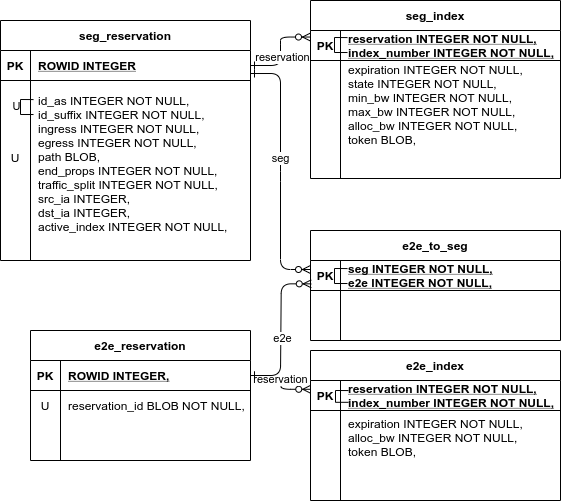

The diagram above was exported from draw.io. Its source (the exported page's mxGraphModel, read from the mxfile embedded in the PNG):
<mxGraphModel dx="1992" dy="1085" grid="1" gridSize="10" guides="1" tooltips="1" connect="1" arrows="1" fold="1" page="1" pageScale="1" pageWidth="583" pageHeight="827" math="0" shadow="0" extFonts="Permanent Marker^https://fonts.googleapis.com/css?family=Permanent+Marker">
  <root>
    <mxCell id="0" />
    <mxCell id="1" parent="0" />
    <mxCell id="C-vyLk0tnHw3VtMMgP7b-1" value="" style="edgeStyle=entityRelationEdgeStyle;endArrow=ERzeroToMany;startArrow=ERone;endFill=1;startFill=0;entryX=0;entryY=0.218;entryDx=0;entryDy=0;entryPerimeter=0;" parent="1" source="C-vyLk0tnHw3VtMMgP7b-24" target="C-vyLk0tnHw3VtMMgP7b-14" edge="1">
      <mxGeometry width="100" height="100" relative="1" as="geometry">
        <mxPoint x="250" y="590" as="sourcePoint" />
        <mxPoint x="350" y="490" as="targetPoint" />
      </mxGeometry>
    </mxCell>
    <mxCell id="0_nx9LmPbcOiRUm300Kv-6" value="reservation" style="edgeLabel;html=1;align=center;verticalAlign=middle;resizable=0;points=[];" vertex="1" connectable="0" parent="C-vyLk0tnHw3VtMMgP7b-1">
      <mxGeometry x="-0.1095" y="-1" relative="1" as="geometry">
        <mxPoint as="offset" />
      </mxGeometry>
    </mxCell>
    <mxCell id="0_nx9LmPbcOiRUm300Kv-11" value="" style="group" vertex="1" connectable="0" parent="1">
      <mxGeometry x="310" width="250" height="178" as="geometry" />
    </mxCell>
    <mxCell id="C-vyLk0tnHw3VtMMgP7b-13" value="seg_index" style="shape=table;startSize=30;container=1;collapsible=1;childLayout=tableLayout;fixedRows=1;rowLines=0;fontStyle=1;align=center;resizeLast=1;" parent="0_nx9LmPbcOiRUm300Kv-11" vertex="1">
      <mxGeometry width="250" height="178" as="geometry" />
    </mxCell>
    <mxCell id="C-vyLk0tnHw3VtMMgP7b-14" value="" style="shape=partialRectangle;collapsible=0;dropTarget=0;pointerEvents=0;fillColor=none;points=[[0,0.5],[1,0.5]];portConstraint=eastwest;top=0;left=0;right=0;bottom=1;" parent="C-vyLk0tnHw3VtMMgP7b-13" vertex="1">
      <mxGeometry y="30" width="250" height="30" as="geometry" />
    </mxCell>
    <mxCell id="C-vyLk0tnHw3VtMMgP7b-15" value="PK" style="shape=partialRectangle;overflow=hidden;connectable=0;fillColor=none;top=0;left=0;bottom=0;right=0;fontStyle=1;" parent="C-vyLk0tnHw3VtMMgP7b-14" vertex="1">
      <mxGeometry width="30" height="30" as="geometry" />
    </mxCell>
    <mxCell id="C-vyLk0tnHw3VtMMgP7b-16" value="reservation&#09;INTEGER NOT NULL,&#10;&#09;&#09;index_number&#09;INTEGER NOT NULL," style="shape=partialRectangle;overflow=hidden;connectable=0;fillColor=none;top=0;left=0;bottom=0;right=0;align=left;spacingLeft=6;fontStyle=5;" parent="C-vyLk0tnHw3VtMMgP7b-14" vertex="1">
      <mxGeometry x="30" width="220" height="30" as="geometry" />
    </mxCell>
    <mxCell id="C-vyLk0tnHw3VtMMgP7b-17" value="" style="shape=partialRectangle;collapsible=0;dropTarget=0;pointerEvents=0;fillColor=none;points=[[0,0.5],[1,0.5]];portConstraint=eastwest;top=0;left=0;right=0;bottom=0;" parent="C-vyLk0tnHw3VtMMgP7b-13" vertex="1">
      <mxGeometry y="60" width="250" height="88" as="geometry" />
    </mxCell>
    <mxCell id="C-vyLk0tnHw3VtMMgP7b-18" value="" style="shape=partialRectangle;overflow=hidden;connectable=0;fillColor=none;top=0;left=0;bottom=0;right=0;" parent="C-vyLk0tnHw3VtMMgP7b-17" vertex="1">
      <mxGeometry width="30" height="88" as="geometry" />
    </mxCell>
    <mxCell id="C-vyLk0tnHw3VtMMgP7b-19" value="expiration&#09;INTEGER NOT NULL,&#10;&#09;&#09;state&#09;INTEGER NOT NULL,&#10;&#09;&#09;min_bw&#09;INTEGER NOT NULL,&#10;&#09;&#09;max_bw&#09;INTEGER NOT NULL,&#10;&#09;&#09;alloc_bw&#09;INTEGER NOT NULL,&#10;&#09;&#09;token&#09;BLOB," style="shape=partialRectangle;overflow=hidden;connectable=0;fillColor=none;top=0;left=0;bottom=0;right=0;align=left;spacingLeft=6;" parent="C-vyLk0tnHw3VtMMgP7b-17" vertex="1">
      <mxGeometry x="30" width="220" height="88" as="geometry" />
    </mxCell>
    <mxCell id="C-vyLk0tnHw3VtMMgP7b-20" value="" style="shape=partialRectangle;collapsible=0;dropTarget=0;pointerEvents=0;fillColor=none;points=[[0,0.5],[1,0.5]];portConstraint=eastwest;top=0;left=0;right=0;bottom=0;" parent="C-vyLk0tnHw3VtMMgP7b-13" vertex="1">
      <mxGeometry y="148" width="250" height="30" as="geometry" />
    </mxCell>
    <mxCell id="C-vyLk0tnHw3VtMMgP7b-21" value="" style="shape=partialRectangle;overflow=hidden;connectable=0;fillColor=none;top=0;left=0;bottom=0;right=0;" parent="C-vyLk0tnHw3VtMMgP7b-20" vertex="1">
      <mxGeometry width="30" height="30" as="geometry" />
    </mxCell>
    <mxCell id="C-vyLk0tnHw3VtMMgP7b-22" value="" style="shape=partialRectangle;overflow=hidden;connectable=0;fillColor=none;top=0;left=0;bottom=0;right=0;align=left;spacingLeft=6;" parent="C-vyLk0tnHw3VtMMgP7b-20" vertex="1">
      <mxGeometry x="30" width="220" height="30" as="geometry" />
    </mxCell>
    <mxCell id="0_nx9LmPbcOiRUm300Kv-3" value="" style="endArrow=none;html=1;entryX=0.132;entryY=0.106;entryDx=0;entryDy=0;entryPerimeter=0;exitX=0.132;exitY=0.189;exitDx=0;exitDy=0;exitPerimeter=0;rounded=0;" edge="1" parent="0_nx9LmPbcOiRUm300Kv-11">
      <mxGeometry width="50" height="50" relative="1" as="geometry">
        <mxPoint x="37" y="52.01999999999998" as="sourcePoint" />
        <mxPoint x="37" y="37.07999999999993" as="targetPoint" />
        <Array as="points">
          <mxPoint x="24" y="52" />
          <mxPoint x="24" y="37" />
        </Array>
      </mxGeometry>
    </mxCell>
    <mxCell id="0_nx9LmPbcOiRUm300Kv-13" value="" style="group" vertex="1" connectable="0" parent="1">
      <mxGeometry y="20" width="250" height="240" as="geometry" />
    </mxCell>
    <mxCell id="C-vyLk0tnHw3VtMMgP7b-23" value="seg_reservation" style="shape=table;startSize=30;container=1;collapsible=1;childLayout=tableLayout;fixedRows=1;rowLines=0;fontStyle=1;align=center;resizeLast=1;" parent="0_nx9LmPbcOiRUm300Kv-13" vertex="1">
      <mxGeometry width="250" height="240" as="geometry" />
    </mxCell>
    <mxCell id="C-vyLk0tnHw3VtMMgP7b-24" value="" style="shape=partialRectangle;collapsible=0;dropTarget=0;pointerEvents=0;fillColor=none;points=[[0,0.5],[1,0.5]];portConstraint=eastwest;top=0;left=0;right=0;bottom=1;" parent="C-vyLk0tnHw3VtMMgP7b-23" vertex="1">
      <mxGeometry y="30" width="250" height="30" as="geometry" />
    </mxCell>
    <mxCell id="C-vyLk0tnHw3VtMMgP7b-25" value="PK" style="shape=partialRectangle;overflow=hidden;connectable=0;fillColor=none;top=0;left=0;bottom=0;right=0;fontStyle=1;" parent="C-vyLk0tnHw3VtMMgP7b-24" vertex="1">
      <mxGeometry width="30" height="30" as="geometry" />
    </mxCell>
    <mxCell id="C-vyLk0tnHw3VtMMgP7b-26" value="ROWID INTEGER" style="shape=partialRectangle;overflow=hidden;connectable=0;fillColor=none;top=0;left=0;bottom=0;right=0;align=left;spacingLeft=6;fontStyle=5;" parent="C-vyLk0tnHw3VtMMgP7b-24" vertex="1">
      <mxGeometry x="30" width="220" height="30" as="geometry" />
    </mxCell>
    <mxCell id="C-vyLk0tnHw3VtMMgP7b-27" value="" style="shape=partialRectangle;collapsible=0;dropTarget=0;pointerEvents=0;fillColor=none;points=[[0,0.5],[1,0.5]];portConstraint=eastwest;top=0;left=0;right=0;bottom=0;" parent="C-vyLk0tnHw3VtMMgP7b-23" vertex="1">
      <mxGeometry y="60" width="250" height="180" as="geometry" />
    </mxCell>
    <mxCell id="C-vyLk0tnHw3VtMMgP7b-28" value="" style="shape=partialRectangle;overflow=hidden;connectable=0;fillColor=none;top=0;left=0;bottom=0;right=0;" parent="C-vyLk0tnHw3VtMMgP7b-27" vertex="1">
      <mxGeometry width="30" height="180" as="geometry" />
    </mxCell>
    <mxCell id="C-vyLk0tnHw3VtMMgP7b-29" value="id_as&#09;INTEGER NOT NULL,&#10;&#09;&#09;id_suffix&#09;INTEGER NOT NULL,&#10;&#09;&#09;ingress&#09;INTEGER NOT NULL,&#10;&#09;&#09;egress&#09;INTEGER NOT NULL,&#10;&#09;&#09;path&#09;BLOB,&#10;&#09;&#09;end_props&#09;INTEGER NOT NULL,&#10;&#09;&#09;traffic_split&#09;INTEGER NOT NULL,&#10;&#09;&#09;src_ia INTEGER,&#10;&#09;&#09;dst_ia INTEGER,&#10;&#09;&#09;active_index&#09;INTEGER NOT NULL,&#10;" style="shape=partialRectangle;overflow=hidden;connectable=0;fillColor=none;top=0;left=0;bottom=0;right=0;align=left;spacingLeft=6;" parent="C-vyLk0tnHw3VtMMgP7b-27" vertex="1">
      <mxGeometry x="30" width="220" height="180" as="geometry" />
    </mxCell>
    <mxCell id="0_nx9LmPbcOiRUm300Kv-1" value="" style="endArrow=none;html=1;entryX=0.132;entryY=0.106;entryDx=0;entryDy=0;entryPerimeter=0;exitX=0.132;exitY=0.189;exitDx=0;exitDy=0;exitPerimeter=0;rounded=0;" edge="1" parent="C-vyLk0tnHw3VtMMgP7b-23" source="C-vyLk0tnHw3VtMMgP7b-27" target="C-vyLk0tnHw3VtMMgP7b-27">
      <mxGeometry width="50" height="50" relative="1" as="geometry">
        <mxPoint x="30" y="360" as="sourcePoint" />
        <mxPoint x="30" y="310" as="targetPoint" />
        <Array as="points">
          <mxPoint x="20" y="94" />
          <mxPoint x="20" y="79" />
        </Array>
      </mxGeometry>
    </mxCell>
    <mxCell id="0_nx9LmPbcOiRUm300Kv-2" value="U" style="edgeLabel;html=1;align=center;verticalAlign=middle;resizable=0;points=[];horizontal=1;labelBackgroundColor=none;" vertex="1" connectable="0" parent="0_nx9LmPbcOiRUm300Kv-1">
      <mxGeometry x="0.1481" y="1" relative="1" as="geometry">
        <mxPoint x="-4" y="2.7" as="offset" />
      </mxGeometry>
    </mxCell>
    <mxCell id="0_nx9LmPbcOiRUm300Kv-5" value="U" style="text;html=1;strokeColor=none;fillColor=none;align=center;verticalAlign=middle;whiteSpace=wrap;rounded=0;labelBackgroundColor=none;" vertex="1" parent="0_nx9LmPbcOiRUm300Kv-13">
      <mxGeometry x="10" y="132" width="10" height="10" as="geometry" />
    </mxCell>
    <mxCell id="0_nx9LmPbcOiRUm300Kv-49" value="" style="edgeStyle=entityRelationEdgeStyle;endArrow=ERzeroToMany;startArrow=ERone;endFill=1;startFill=0;exitX=1;exitY=0.5;exitDx=0;exitDy=0;entryX=0.001;entryY=0.293;entryDx=0;entryDy=0;entryPerimeter=0;" edge="1" parent="1" source="0_nx9LmPbcOiRUm300Kv-26" target="0_nx9LmPbcOiRUm300Kv-90">
      <mxGeometry width="100" height="100" relative="1" as="geometry">
        <mxPoint x="250" y="590" as="sourcePoint" />
        <mxPoint x="355.25" y="670.1399999999999" as="targetPoint" />
      </mxGeometry>
    </mxCell>
    <mxCell id="0_nx9LmPbcOiRUm300Kv-50" value="reservation" style="edgeLabel;html=1;align=center;verticalAlign=middle;resizable=0;points=[];" vertex="1" connectable="0" parent="0_nx9LmPbcOiRUm300Kv-49">
      <mxGeometry x="-0.1095" y="-1" relative="1" as="geometry">
        <mxPoint as="offset" />
      </mxGeometry>
    </mxCell>
    <mxCell id="0_nx9LmPbcOiRUm300Kv-87" value="" style="group" vertex="1" connectable="0" parent="1">
      <mxGeometry x="310" y="230" width="250" height="110" as="geometry" />
    </mxCell>
    <mxCell id="0_nx9LmPbcOiRUm300Kv-63" value="e2e_to_seg" style="shape=table;startSize=30;container=1;collapsible=1;childLayout=tableLayout;fixedRows=1;rowLines=0;fontStyle=1;align=center;resizeLast=1;" vertex="1" parent="0_nx9LmPbcOiRUm300Kv-87">
      <mxGeometry width="250" height="110" as="geometry" />
    </mxCell>
    <mxCell id="0_nx9LmPbcOiRUm300Kv-64" value="" style="shape=partialRectangle;collapsible=0;dropTarget=0;pointerEvents=0;fillColor=none;points=[[0,0.5],[1,0.5]];portConstraint=eastwest;top=0;left=0;right=0;bottom=1;" vertex="1" parent="0_nx9LmPbcOiRUm300Kv-63">
      <mxGeometry y="30" width="250" height="30" as="geometry" />
    </mxCell>
    <mxCell id="0_nx9LmPbcOiRUm300Kv-65" value="PK" style="shape=partialRectangle;overflow=hidden;connectable=0;fillColor=none;top=0;left=0;bottom=0;right=0;fontStyle=1;" vertex="1" parent="0_nx9LmPbcOiRUm300Kv-64">
      <mxGeometry width="30" height="30" as="geometry" />
    </mxCell>
    <mxCell id="0_nx9LmPbcOiRUm300Kv-66" value="seg INTEGER NOT NULL,&#10;e2e INTEGER NOT NULL," style="shape=partialRectangle;overflow=hidden;connectable=0;fillColor=none;top=0;left=0;bottom=0;right=0;align=left;spacingLeft=6;fontStyle=5;" vertex="1" parent="0_nx9LmPbcOiRUm300Kv-64">
      <mxGeometry x="30" width="220" height="30" as="geometry" />
    </mxCell>
    <mxCell id="0_nx9LmPbcOiRUm300Kv-67" value="" style="shape=partialRectangle;collapsible=0;dropTarget=0;pointerEvents=0;fillColor=none;points=[[0,0.5],[1,0.5]];portConstraint=eastwest;top=0;left=0;right=0;bottom=0;" vertex="1" parent="0_nx9LmPbcOiRUm300Kv-63">
      <mxGeometry y="60" width="250" height="20" as="geometry" />
    </mxCell>
    <mxCell id="0_nx9LmPbcOiRUm300Kv-68" value="" style="shape=partialRectangle;overflow=hidden;connectable=0;fillColor=none;top=0;left=0;bottom=0;right=0;" vertex="1" parent="0_nx9LmPbcOiRUm300Kv-67">
      <mxGeometry width="30" height="20" as="geometry" />
    </mxCell>
    <mxCell id="0_nx9LmPbcOiRUm300Kv-69" value="" style="shape=partialRectangle;overflow=hidden;connectable=0;fillColor=none;top=0;left=0;bottom=0;right=0;align=left;spacingLeft=6;" vertex="1" parent="0_nx9LmPbcOiRUm300Kv-67">
      <mxGeometry x="30" width="220" height="20" as="geometry" />
    </mxCell>
    <mxCell id="0_nx9LmPbcOiRUm300Kv-70" value="" style="shape=partialRectangle;collapsible=0;dropTarget=0;pointerEvents=0;fillColor=none;points=[[0,0.5],[1,0.5]];portConstraint=eastwest;top=0;left=0;right=0;bottom=0;" vertex="1" parent="0_nx9LmPbcOiRUm300Kv-63">
      <mxGeometry y="80" width="250" height="30" as="geometry" />
    </mxCell>
    <mxCell id="0_nx9LmPbcOiRUm300Kv-71" value="" style="shape=partialRectangle;overflow=hidden;connectable=0;fillColor=none;top=0;left=0;bottom=0;right=0;" vertex="1" parent="0_nx9LmPbcOiRUm300Kv-70">
      <mxGeometry width="30" height="30" as="geometry" />
    </mxCell>
    <mxCell id="0_nx9LmPbcOiRUm300Kv-72" value="" style="shape=partialRectangle;overflow=hidden;connectable=0;fillColor=none;top=0;left=0;bottom=0;right=0;align=left;spacingLeft=6;" vertex="1" parent="0_nx9LmPbcOiRUm300Kv-70">
      <mxGeometry x="30" width="220" height="30" as="geometry" />
    </mxCell>
    <mxCell id="0_nx9LmPbcOiRUm300Kv-73" value="" style="endArrow=none;html=1;entryX=0.132;entryY=0.106;entryDx=0;entryDy=0;entryPerimeter=0;exitX=0.132;exitY=0.189;exitDx=0;exitDy=0;exitPerimeter=0;rounded=0;" edge="1" parent="0_nx9LmPbcOiRUm300Kv-87">
      <mxGeometry width="50" height="50" relative="1" as="geometry">
        <mxPoint x="37" y="53.01999999999998" as="sourcePoint" />
        <mxPoint x="37" y="38.07999999999993" as="targetPoint" />
        <Array as="points">
          <mxPoint x="24" y="53" />
          <mxPoint x="24" y="38" />
        </Array>
      </mxGeometry>
    </mxCell>
    <mxCell id="0_nx9LmPbcOiRUm300Kv-88" value="" style="group" vertex="1" connectable="0" parent="1">
      <mxGeometry x="310" y="350" width="250" height="150" as="geometry" />
    </mxCell>
    <mxCell id="0_nx9LmPbcOiRUm300Kv-101" value="" style="group" vertex="1" connectable="0" parent="0_nx9LmPbcOiRUm300Kv-88">
      <mxGeometry width="250" height="150" as="geometry" />
    </mxCell>
    <mxCell id="0_nx9LmPbcOiRUm300Kv-89" value="e2e_index" style="shape=table;startSize=30;container=1;collapsible=1;childLayout=tableLayout;fixedRows=1;rowLines=0;fontStyle=1;align=center;resizeLast=1;" vertex="1" parent="0_nx9LmPbcOiRUm300Kv-101">
      <mxGeometry width="250" height="150" as="geometry" />
    </mxCell>
    <mxCell id="0_nx9LmPbcOiRUm300Kv-90" value="" style="shape=partialRectangle;collapsible=0;dropTarget=0;pointerEvents=0;fillColor=none;points=[[0,0.5],[1,0.5]];portConstraint=eastwest;top=0;left=0;right=0;bottom=1;" vertex="1" parent="0_nx9LmPbcOiRUm300Kv-89">
      <mxGeometry y="30" width="250" height="30" as="geometry" />
    </mxCell>
    <mxCell id="0_nx9LmPbcOiRUm300Kv-91" value="PK" style="shape=partialRectangle;overflow=hidden;connectable=0;fillColor=none;top=0;left=0;bottom=0;right=0;fontStyle=1;" vertex="1" parent="0_nx9LmPbcOiRUm300Kv-90">
      <mxGeometry width="30" height="30" as="geometry" />
    </mxCell>
    <mxCell id="0_nx9LmPbcOiRUm300Kv-92" value="reservation&#09;INTEGER NOT NULL,&#10;&#09;&#09;index_number&#09;INTEGER NOT NULL," style="shape=partialRectangle;overflow=hidden;connectable=0;fillColor=none;top=0;left=0;bottom=0;right=0;align=left;spacingLeft=6;fontStyle=5;" vertex="1" parent="0_nx9LmPbcOiRUm300Kv-90">
      <mxGeometry x="30" width="220" height="30" as="geometry" />
    </mxCell>
    <mxCell id="0_nx9LmPbcOiRUm300Kv-93" value="" style="shape=partialRectangle;collapsible=0;dropTarget=0;pointerEvents=0;fillColor=none;points=[[0,0.5],[1,0.5]];portConstraint=eastwest;top=0;left=0;right=0;bottom=0;" vertex="1" parent="0_nx9LmPbcOiRUm300Kv-89">
      <mxGeometry y="60" width="250" height="60" as="geometry" />
    </mxCell>
    <mxCell id="0_nx9LmPbcOiRUm300Kv-94" value="" style="shape=partialRectangle;overflow=hidden;connectable=0;fillColor=none;top=0;left=0;bottom=0;right=0;" vertex="1" parent="0_nx9LmPbcOiRUm300Kv-93">
      <mxGeometry width="30" height="60" as="geometry" />
    </mxCell>
    <mxCell id="0_nx9LmPbcOiRUm300Kv-95" value="expiration&#09;INTEGER NOT NULL,&#10;&#09;&#09;alloc_bw&#09;INTEGER NOT NULL,&#10;&#09;&#09;token&#09;BLOB," style="shape=partialRectangle;overflow=hidden;connectable=0;fillColor=none;top=0;left=0;bottom=0;right=0;align=left;spacingLeft=6;verticalAlign=top;" vertex="1" parent="0_nx9LmPbcOiRUm300Kv-93">
      <mxGeometry x="30" width="220" height="60" as="geometry" />
    </mxCell>
    <mxCell id="0_nx9LmPbcOiRUm300Kv-96" value="" style="shape=partialRectangle;collapsible=0;dropTarget=0;pointerEvents=0;fillColor=none;points=[[0,0.5],[1,0.5]];portConstraint=eastwest;top=0;left=0;right=0;bottom=0;" vertex="1" parent="0_nx9LmPbcOiRUm300Kv-89">
      <mxGeometry y="120" width="250" height="30" as="geometry" />
    </mxCell>
    <mxCell id="0_nx9LmPbcOiRUm300Kv-97" value="" style="shape=partialRectangle;overflow=hidden;connectable=0;fillColor=none;top=0;left=0;bottom=0;right=0;" vertex="1" parent="0_nx9LmPbcOiRUm300Kv-96">
      <mxGeometry width="30" height="30" as="geometry" />
    </mxCell>
    <mxCell id="0_nx9LmPbcOiRUm300Kv-98" value="" style="shape=partialRectangle;overflow=hidden;connectable=0;fillColor=none;top=0;left=0;bottom=0;right=0;align=left;spacingLeft=6;" vertex="1" parent="0_nx9LmPbcOiRUm300Kv-96">
      <mxGeometry x="30" width="220" height="30" as="geometry" />
    </mxCell>
    <mxCell id="0_nx9LmPbcOiRUm300Kv-99" value="" style="endArrow=none;html=1;entryX=0.132;entryY=0.106;entryDx=0;entryDy=0;entryPerimeter=0;exitX=0.132;exitY=0.189;exitDx=0;exitDy=0;exitPerimeter=0;rounded=0;" edge="1" parent="0_nx9LmPbcOiRUm300Kv-101">
      <mxGeometry width="50" height="50" relative="1" as="geometry">
        <mxPoint x="38" y="51.81460674157302" as="sourcePoint" />
        <mxPoint x="38" y="40.06404494382017" as="targetPoint" />
        <Array as="points">
          <mxPoint x="25" y="51.79887640449438" />
          <mxPoint x="25" y="40.00112359550562" />
        </Array>
      </mxGeometry>
    </mxCell>
    <mxCell id="0_nx9LmPbcOiRUm300Kv-102" value="" style="edgeStyle=entityRelationEdgeStyle;endArrow=ERzeroToMany;startArrow=ERone;endFill=1;startFill=0;exitX=1;exitY=0.767;exitDx=0;exitDy=0;entryX=0;entryY=0.3;entryDx=0;entryDy=0;entryPerimeter=0;exitPerimeter=0;" edge="1" parent="1" source="C-vyLk0tnHw3VtMMgP7b-24" target="0_nx9LmPbcOiRUm300Kv-64">
      <mxGeometry width="100" height="100" relative="1" as="geometry">
        <mxPoint x="130" y="396.21000000000004" as="sourcePoint" />
        <mxPoint x="290.25" y="380" as="targetPoint" />
      </mxGeometry>
    </mxCell>
    <mxCell id="0_nx9LmPbcOiRUm300Kv-103" value="seg" style="edgeLabel;html=1;align=center;verticalAlign=middle;resizable=0;points=[];" vertex="1" connectable="0" parent="0_nx9LmPbcOiRUm300Kv-102">
      <mxGeometry x="-0.1095" y="-1" relative="1" as="geometry">
        <mxPoint as="offset" />
      </mxGeometry>
    </mxCell>
    <mxCell id="0_nx9LmPbcOiRUm300Kv-104" value="" style="edgeStyle=entityRelationEdgeStyle;endArrow=ERzeroToMany;startArrow=ERone;endFill=1;startFill=0;exitX=1;exitY=0.5;exitDx=0;exitDy=0;entryX=0.003;entryY=0.778;entryDx=0;entryDy=0;entryPerimeter=0;" edge="1" parent="1" source="0_nx9LmPbcOiRUm300Kv-26" target="0_nx9LmPbcOiRUm300Kv-64">
      <mxGeometry width="100" height="100" relative="1" as="geometry">
        <mxPoint x="189.75" y="536.21" as="sourcePoint" />
        <mxPoint x="350" y="520" as="targetPoint" />
      </mxGeometry>
    </mxCell>
    <mxCell id="0_nx9LmPbcOiRUm300Kv-105" value="e2e" style="edgeLabel;html=1;align=center;verticalAlign=middle;resizable=0;points=[];" vertex="1" connectable="0" parent="0_nx9LmPbcOiRUm300Kv-104">
      <mxGeometry x="-0.1095" y="-1" relative="1" as="geometry">
        <mxPoint as="offset" />
      </mxGeometry>
    </mxCell>
    <mxCell id="0_nx9LmPbcOiRUm300Kv-25" value="e2e_reservation" style="shape=table;startSize=30;container=1;collapsible=1;childLayout=tableLayout;fixedRows=1;rowLines=0;fontStyle=1;align=center;resizeLast=1;" vertex="1" parent="1">
      <mxGeometry x="30" y="330" width="220" height="130" as="geometry" />
    </mxCell>
    <mxCell id="0_nx9LmPbcOiRUm300Kv-26" value="" style="shape=partialRectangle;collapsible=0;dropTarget=0;pointerEvents=0;fillColor=none;points=[[0,0.5],[1,0.5]];portConstraint=eastwest;top=0;left=0;right=0;bottom=1;" vertex="1" parent="0_nx9LmPbcOiRUm300Kv-25">
      <mxGeometry y="30" width="220" height="30" as="geometry" />
    </mxCell>
    <mxCell id="0_nx9LmPbcOiRUm300Kv-27" value="PK" style="shape=partialRectangle;overflow=hidden;connectable=0;fillColor=none;top=0;left=0;bottom=0;right=0;fontStyle=1;" vertex="1" parent="0_nx9LmPbcOiRUm300Kv-26">
      <mxGeometry width="30" height="30" as="geometry" />
    </mxCell>
    <mxCell id="0_nx9LmPbcOiRUm300Kv-28" value="ROWID&#09;INTEGER," style="shape=partialRectangle;overflow=hidden;connectable=0;fillColor=none;top=0;left=0;bottom=0;right=0;align=left;spacingLeft=6;fontStyle=5;" vertex="1" parent="0_nx9LmPbcOiRUm300Kv-26">
      <mxGeometry x="30" width="190" height="30" as="geometry" />
    </mxCell>
    <mxCell id="0_nx9LmPbcOiRUm300Kv-29" value="" style="shape=partialRectangle;collapsible=0;dropTarget=0;pointerEvents=0;fillColor=none;points=[[0,0.5],[1,0.5]];portConstraint=eastwest;top=0;left=0;right=0;bottom=0;" vertex="1" parent="0_nx9LmPbcOiRUm300Kv-25">
      <mxGeometry y="60" width="220" height="30" as="geometry" />
    </mxCell>
    <mxCell id="0_nx9LmPbcOiRUm300Kv-30" value="U" style="shape=partialRectangle;overflow=hidden;connectable=0;fillColor=none;top=0;left=0;bottom=0;right=0;" vertex="1" parent="0_nx9LmPbcOiRUm300Kv-29">
      <mxGeometry width="30" height="30" as="geometry" />
    </mxCell>
    <mxCell id="0_nx9LmPbcOiRUm300Kv-31" value="reservation_id&#09;BLOB NOT NULL," style="shape=partialRectangle;overflow=hidden;connectable=0;fillColor=none;top=0;left=0;bottom=0;right=0;align=left;spacingLeft=6;" vertex="1" parent="0_nx9LmPbcOiRUm300Kv-29">
      <mxGeometry x="30" width="190" height="30" as="geometry" />
    </mxCell>
    <mxCell id="0_nx9LmPbcOiRUm300Kv-32" value="" style="shape=partialRectangle;collapsible=0;dropTarget=0;pointerEvents=0;fillColor=none;points=[[0,0.5],[1,0.5]];portConstraint=eastwest;top=0;left=0;right=0;bottom=0;" vertex="1" parent="0_nx9LmPbcOiRUm300Kv-25">
      <mxGeometry y="90" width="220" height="30" as="geometry" />
    </mxCell>
    <mxCell id="0_nx9LmPbcOiRUm300Kv-33" value="" style="shape=partialRectangle;overflow=hidden;connectable=0;fillColor=none;top=0;left=0;bottom=0;right=0;" vertex="1" parent="0_nx9LmPbcOiRUm300Kv-32">
      <mxGeometry width="30" height="30" as="geometry" />
    </mxCell>
    <mxCell id="0_nx9LmPbcOiRUm300Kv-34" value="" style="shape=partialRectangle;overflow=hidden;connectable=0;fillColor=none;top=0;left=0;bottom=0;right=0;align=left;spacingLeft=6;" vertex="1" parent="0_nx9LmPbcOiRUm300Kv-32">
      <mxGeometry x="30" width="190" height="30" as="geometry" />
    </mxCell>
  </root>
</mxGraphModel>